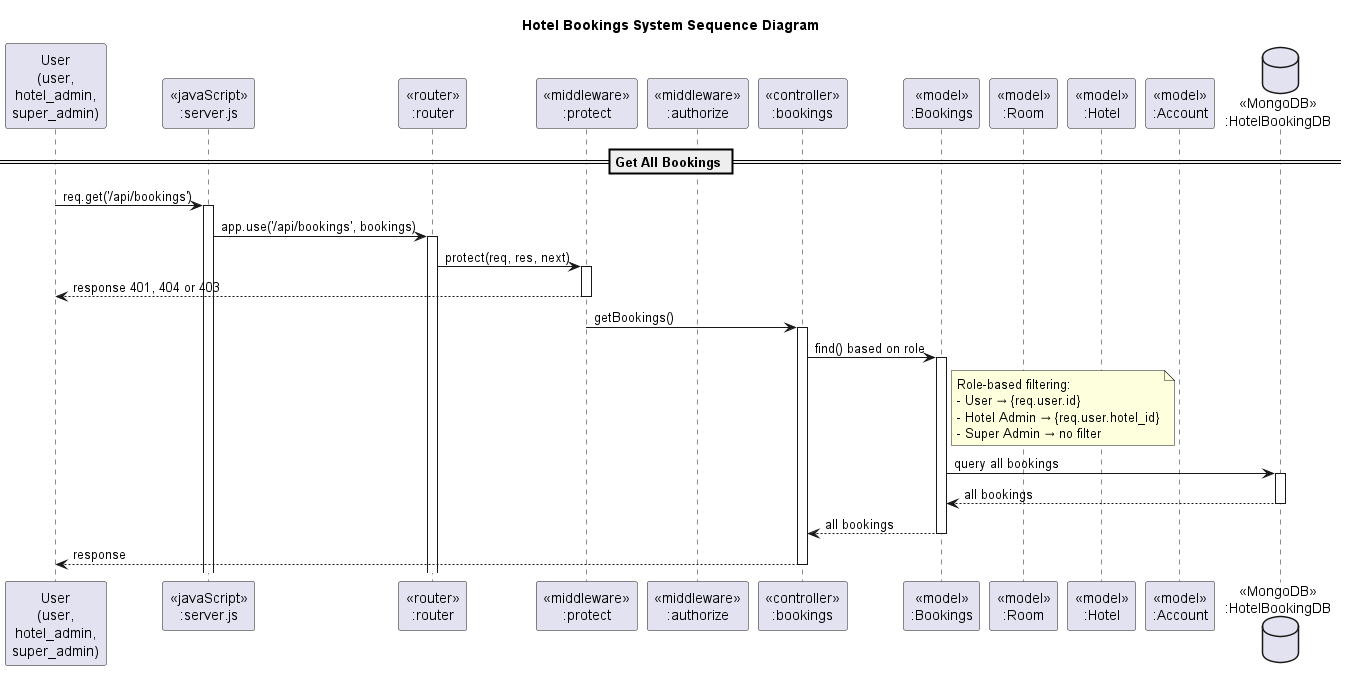

The diagram above was rendered by PlantUML. Its source (embedded in the PNG):
@startuml HotelBookingSystem Sequence Diagram
title Hotel Bookings System Sequence Diagram

participant "User\n(user,\nhotel_admin,\nsuper_admin)" as User
participant "<<javaScript>>\n:server.js" as Server
participant "<<router>>\n:router" as Router
participant "<<middleware>>\n:protect" as Protect
participant "<<middleware>>\n:authorize" as Auth
participant "<<controller>>\n:bookings" as Bookings
participant "<<model>>\n:Bookings" as Booking_model
participant "<<model>>\n:Room" as Room_model
participant "<<model>>\n:Hotel" as Hotel_model
participant "<<model>>\n:Account" as Account_model
database "<<MongoDB>>\n:HotelBookingDB" as HotelBookingDB

== Get All Bookings ==
User -> Server ++: req.get('/api/bookings')
Server -> Router ++: app.use('/api/bookings', bookings)
Router -> Protect ++: protect(req, res, next)
Protect --> User --: response 401, 404 or 403
Protect -> Bookings ++: getBookings()
Bookings -> Booking_model ++: find() based on role
note right of Booking_model: Role-based filtering:\n- User → {req.user.id}\n- Hotel Admin → {req.user.hotel_id}\n- Super Admin → no filter
Booking_model -> HotelBookingDB ++: query all bookings
HotelBookingDB --> Booking_model --: all bookings
Booking_model --> Bookings --: all bookings
Bookings --> User --: response
@enduml